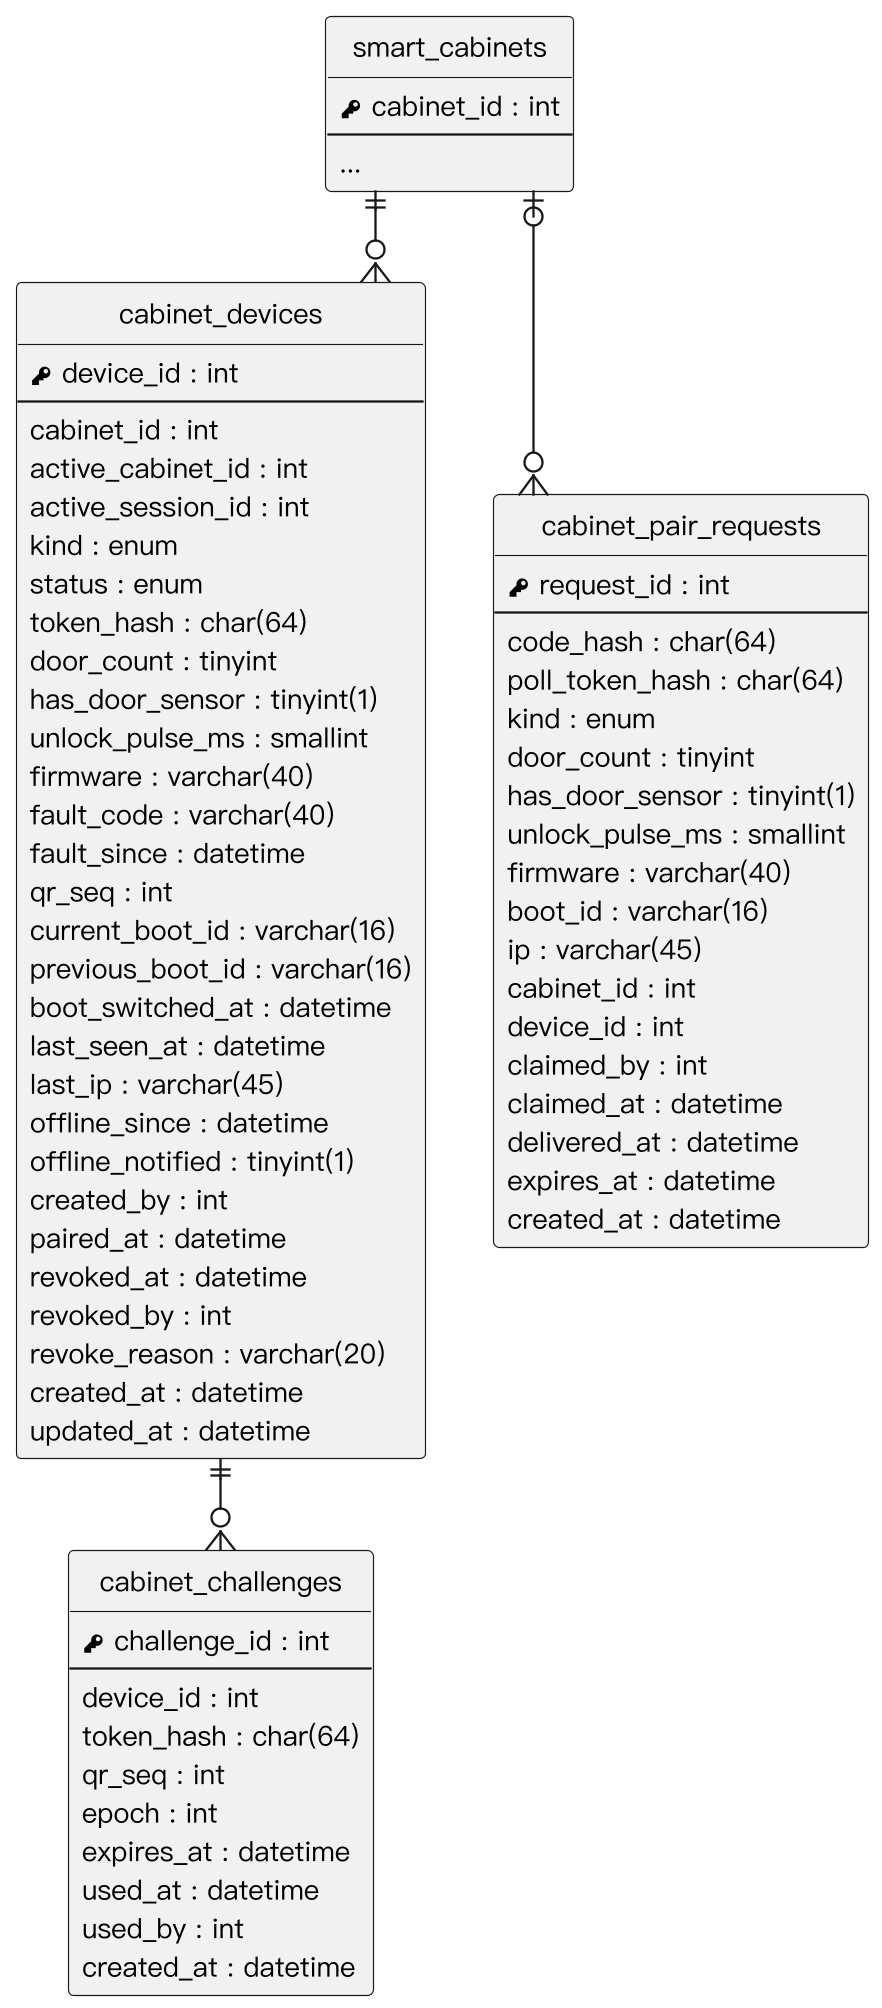

The diagram above was rendered by PlantUML. Its source (embedded in the PNG):
@startuml
skinparam monochrome true
skinparam shadowing false
skinparam dpi 220
skinparam defaultFontName "PingFang TC"
skinparam defaultFontSize 12
skinparam linetype ortho
skinparam nodesep 30
skinparam ranksep 40
hide circle
hide empty methods

entity "smart_cabinets" as smart_cabinets {
  {field} <&key> cabinet_id : int
  --
  ...
}
entity "cabinet_devices" as cabinet_devices {
  {field} <&key> device_id : int
  --
  {field} cabinet_id : int
  {field} active_cabinet_id : int
  {field} active_session_id : int
  {field} kind : enum
  {field} status : enum
  {field} token_hash : char(64)
  {field} door_count : tinyint
  {field} has_door_sensor : tinyint(1)
  {field} unlock_pulse_ms : smallint
  {field} firmware : varchar(40)
  {field} fault_code : varchar(40)
  {field} fault_since : datetime
  {field} qr_seq : int
  {field} current_boot_id : varchar(16)
  {field} previous_boot_id : varchar(16)
  {field} boot_switched_at : datetime
  {field} last_seen_at : datetime
  {field} last_ip : varchar(45)
  {field} offline_since : datetime
  {field} offline_notified : tinyint(1)
  {field} created_by : int
  {field} paired_at : datetime
  {field} revoked_at : datetime
  {field} revoked_by : int
  {field} revoke_reason : varchar(20)
  {field} created_at : datetime
  {field} updated_at : datetime
}
entity "cabinet_pair_requests" as cabinet_pair_requests {
  {field} <&key> request_id : int
  --
  {field} code_hash : char(64)
  {field} poll_token_hash : char(64)
  {field} kind : enum
  {field} door_count : tinyint
  {field} has_door_sensor : tinyint(1)
  {field} unlock_pulse_ms : smallint
  {field} firmware : varchar(40)
  {field} boot_id : varchar(16)
  {field} ip : varchar(45)
  {field} cabinet_id : int
  {field} device_id : int
  {field} claimed_by : int
  {field} claimed_at : datetime
  {field} delivered_at : datetime
  {field} expires_at : datetime
  {field} created_at : datetime
}
entity "cabinet_challenges" as cabinet_challenges {
  {field} <&key> challenge_id : int
  --
  {field} device_id : int
  {field} token_hash : char(64)
  {field} qr_seq : int
  {field} epoch : int
  {field} expires_at : datetime
  {field} used_at : datetime
  {field} used_by : int
  {field} created_at : datetime
}
smart_cabinets ||--o{ cabinet_devices
smart_cabinets |o--o{ cabinet_pair_requests
cabinet_devices ||--o{ cabinet_challenges
@enduml